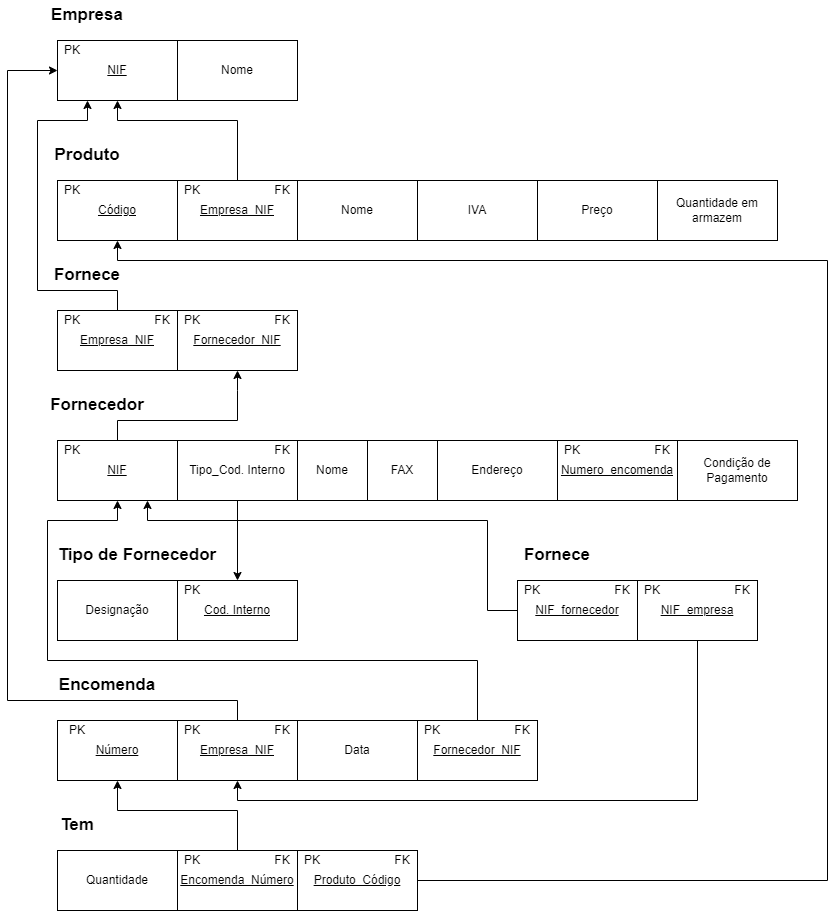

The diagram above was exported from draw.io. Its source (the exported page's mxGraphModel, read from the mxfile embedded in the PNG):
<mxGraphModel dx="734" dy="880" grid="1" gridSize="10" guides="1" tooltips="1" connect="1" arrows="1" fold="1" page="1" pageScale="1" pageWidth="850" pageHeight="1100" math="0" shadow="0">
  <root>
    <mxCell id="0" />
    <mxCell id="1" parent="0" />
    <mxCell id="gYfxAdjZzy2686fwl5_t-1" value="&lt;u&gt;Código&lt;/u&gt;" style="rounded=0;whiteSpace=wrap;html=1;" parent="1" vertex="1">
      <mxGeometry x="80" y="200" width="120" height="60" as="geometry" />
    </mxCell>
    <mxCell id="gYfxAdjZzy2686fwl5_t-2" value="IVA" style="rounded=0;whiteSpace=wrap;html=1;" parent="1" vertex="1">
      <mxGeometry x="440" y="200" width="120" height="60" as="geometry" />
    </mxCell>
    <mxCell id="gYfxAdjZzy2686fwl5_t-3" value="Nome" style="rounded=0;whiteSpace=wrap;html=1;" parent="1" vertex="1">
      <mxGeometry x="320" y="200" width="120" height="60" as="geometry" />
    </mxCell>
    <mxCell id="gYfxAdjZzy2686fwl5_t-4" value="Produto" style="text;html=1;strokeColor=none;fillColor=none;align=center;verticalAlign=middle;whiteSpace=wrap;rounded=0;fontStyle=1;fontSize=17;" parent="1" vertex="1">
      <mxGeometry x="80" y="160" width="60" height="30" as="geometry" />
    </mxCell>
    <mxCell id="gYfxAdjZzy2686fwl5_t-6" value="&lt;u&gt;NIF&lt;/u&gt;" style="rounded=0;whiteSpace=wrap;html=1;" parent="1" vertex="1">
      <mxGeometry x="80" y="60" width="120" height="60" as="geometry" />
    </mxCell>
    <mxCell id="gYfxAdjZzy2686fwl5_t-7" value="Nome" style="rounded=0;whiteSpace=wrap;html=1;" parent="1" vertex="1">
      <mxGeometry x="200" y="60" width="120" height="60" as="geometry" />
    </mxCell>
    <mxCell id="gYfxAdjZzy2686fwl5_t-9" value="Empresa" style="text;html=1;strokeColor=none;fillColor=none;align=center;verticalAlign=middle;whiteSpace=wrap;rounded=0;fontStyle=1;fontSize=17;" parent="1" vertex="1">
      <mxGeometry x="80" y="20" width="60" height="30" as="geometry" />
    </mxCell>
    <mxCell id="gYfxAdjZzy2686fwl5_t-10" value="&lt;u&gt;Empresa_NIF&lt;/u&gt;" style="rounded=0;whiteSpace=wrap;html=1;" parent="1" vertex="1">
      <mxGeometry x="200" y="200" width="120" height="60" as="geometry" />
    </mxCell>
    <mxCell id="gYfxAdjZzy2686fwl5_t-12" value="Preço" style="rounded=0;whiteSpace=wrap;html=1;" parent="1" vertex="1">
      <mxGeometry x="560" y="200" width="120" height="60" as="geometry" />
    </mxCell>
    <mxCell id="gYfxAdjZzy2686fwl5_t-13" value="Quantidade em armazem" style="rounded=0;whiteSpace=wrap;html=1;" parent="1" vertex="1">
      <mxGeometry x="680" y="200" width="120" height="60" as="geometry" />
    </mxCell>
    <mxCell id="gYfxAdjZzy2686fwl5_t-15" value="&lt;u&gt;Número&lt;/u&gt;" style="rounded=0;whiteSpace=wrap;html=1;" parent="1" vertex="1">
      <mxGeometry x="80" y="740" width="120" height="60" as="geometry" />
    </mxCell>
    <mxCell id="gYfxAdjZzy2686fwl5_t-16" value="Data" style="rounded=0;whiteSpace=wrap;html=1;" parent="1" vertex="1">
      <mxGeometry x="320" y="740" width="120" height="60" as="geometry" />
    </mxCell>
    <mxCell id="gYfxAdjZzy2686fwl5_t-17" value="Encomenda" style="text;html=1;strokeColor=none;fillColor=none;align=center;verticalAlign=middle;whiteSpace=wrap;rounded=0;fontStyle=1;fontSize=17;" parent="1" vertex="1">
      <mxGeometry x="90" y="690" width="80" height="30" as="geometry" />
    </mxCell>
    <mxCell id="gYfxAdjZzy2686fwl5_t-20" value="&lt;u&gt;NIF&lt;/u&gt;" style="rounded=0;whiteSpace=wrap;html=1;" parent="1" vertex="1">
      <mxGeometry x="80" y="460" width="120" height="60" as="geometry" />
    </mxCell>
    <mxCell id="gYfxAdjZzy2686fwl5_t-21" value="Endereço" style="rounded=0;whiteSpace=wrap;html=1;" parent="1" vertex="1">
      <mxGeometry x="460" y="460" width="120" height="60" as="geometry" />
    </mxCell>
    <mxCell id="gYfxAdjZzy2686fwl5_t-22" value="FAX" style="rounded=0;whiteSpace=wrap;html=1;" parent="1" vertex="1">
      <mxGeometry x="390" y="460" width="70" height="60" as="geometry" />
    </mxCell>
    <mxCell id="gYfxAdjZzy2686fwl5_t-23" value="Fornecedor" style="text;html=1;strokeColor=none;fillColor=none;align=center;verticalAlign=middle;whiteSpace=wrap;rounded=0;fontStyle=1;fontSize=17;" parent="1" vertex="1">
      <mxGeometry x="90" y="410" width="60" height="30" as="geometry" />
    </mxCell>
    <mxCell id="gYfxAdjZzy2686fwl5_t-24" value="Nome" style="rounded=0;whiteSpace=wrap;html=1;" parent="1" vertex="1">
      <mxGeometry x="320" y="460" width="70" height="60" as="geometry" />
    </mxCell>
    <mxCell id="gYfxAdjZzy2686fwl5_t-25" value="Condição de Pagamento" style="rounded=0;whiteSpace=wrap;html=1;" parent="1" vertex="1">
      <mxGeometry x="700" y="460" width="120" height="60" as="geometry" />
    </mxCell>
    <mxCell id="gYfxAdjZzy2686fwl5_t-33" value="&lt;u&gt;Cod. Interno&lt;/u&gt;" style="rounded=0;whiteSpace=wrap;html=1;" parent="1" vertex="1">
      <mxGeometry x="200" y="600" width="120" height="60" as="geometry" />
    </mxCell>
    <mxCell id="gYfxAdjZzy2686fwl5_t-36" value="Tipo de Fornecedor" style="text;html=1;strokeColor=none;fillColor=none;align=center;verticalAlign=middle;whiteSpace=wrap;rounded=0;fontStyle=1;fontSize=17;" parent="1" vertex="1">
      <mxGeometry x="70" y="560" width="180" height="30" as="geometry" />
    </mxCell>
    <mxCell id="gYfxAdjZzy2686fwl5_t-37" value="Designação" style="rounded=0;whiteSpace=wrap;html=1;" parent="1" vertex="1">
      <mxGeometry x="80" y="600" width="120" height="60" as="geometry" />
    </mxCell>
    <mxCell id="gYfxAdjZzy2686fwl5_t-40" value="&lt;u&gt;Empresa_NIF&lt;/u&gt;" style="rounded=0;whiteSpace=wrap;html=1;" parent="1" vertex="1">
      <mxGeometry x="80" y="330" width="120" height="60" as="geometry" />
    </mxCell>
    <mxCell id="gYfxAdjZzy2686fwl5_t-41" value="&lt;u&gt;Fornecedor_NIF&lt;/u&gt;" style="rounded=0;whiteSpace=wrap;html=1;" parent="1" vertex="1">
      <mxGeometry x="200" y="330" width="120" height="60" as="geometry" />
    </mxCell>
    <mxCell id="gYfxAdjZzy2686fwl5_t-42" value="Fornece" style="text;html=1;strokeColor=none;fillColor=none;align=center;verticalAlign=middle;whiteSpace=wrap;rounded=0;fontStyle=1;fontSize=17;" parent="1" vertex="1">
      <mxGeometry x="80" y="280" width="60" height="30" as="geometry" />
    </mxCell>
    <mxCell id="gYfxAdjZzy2686fwl5_t-53" value="Tipo_Cod. Interno" style="rounded=0;whiteSpace=wrap;html=1;" parent="1" vertex="1">
      <mxGeometry x="200" y="460" width="120" height="60" as="geometry" />
    </mxCell>
    <mxCell id="gYfxAdjZzy2686fwl5_t-55" value="&lt;u&gt;Fornecedor_NIF&lt;/u&gt;" style="rounded=0;whiteSpace=wrap;html=1;" parent="1" vertex="1">
      <mxGeometry x="440" y="740" width="120" height="60" as="geometry" />
    </mxCell>
    <mxCell id="gYfxAdjZzy2686fwl5_t-56" value="&lt;u&gt;Empresa_NIF&lt;/u&gt;" style="rounded=0;whiteSpace=wrap;html=1;" parent="1" vertex="1">
      <mxGeometry x="200" y="740" width="120" height="60" as="geometry" />
    </mxCell>
    <mxCell id="gYfxAdjZzy2686fwl5_t-59" value="Quantidade" style="rounded=0;whiteSpace=wrap;html=1;" parent="1" vertex="1">
      <mxGeometry x="80" y="870" width="120" height="60" as="geometry" />
    </mxCell>
    <mxCell id="gYfxAdjZzy2686fwl5_t-61" value="Tem" style="text;html=1;strokeColor=none;fillColor=none;align=center;verticalAlign=middle;whiteSpace=wrap;rounded=0;fontStyle=1;fontSize=17;" parent="1" vertex="1">
      <mxGeometry x="60" y="830" width="80" height="30" as="geometry" />
    </mxCell>
    <mxCell id="gYfxAdjZzy2686fwl5_t-62" value="&lt;u&gt;Produto_Código&lt;/u&gt;" style="rounded=0;whiteSpace=wrap;html=1;" parent="1" vertex="1">
      <mxGeometry x="320" y="870" width="120" height="60" as="geometry" />
    </mxCell>
    <mxCell id="gYfxAdjZzy2686fwl5_t-63" value="&lt;u&gt;Encomenda_Número&lt;/u&gt;" style="rounded=0;whiteSpace=wrap;html=1;" parent="1" vertex="1">
      <mxGeometry x="200" y="870" width="120" height="60" as="geometry" />
    </mxCell>
    <mxCell id="gYfxAdjZzy2686fwl5_t-81" value="&lt;u&gt;Numero_encomenda&lt;/u&gt;" style="rounded=0;whiteSpace=wrap;html=1;" parent="1" vertex="1">
      <mxGeometry x="580" y="460" width="120" height="60" as="geometry" />
    </mxCell>
    <mxCell id="R3dNH66b4qSO5ilORrU0-1" value="PK" style="text;html=1;strokeColor=none;fillColor=none;align=center;verticalAlign=middle;whiteSpace=wrap;rounded=0;" vertex="1" parent="1">
      <mxGeometry x="190" y="600" width="50" height="20" as="geometry" />
    </mxCell>
    <mxCell id="R3dNH66b4qSO5ilORrU0-4" value="FK" style="text;html=1;strokeColor=none;fillColor=none;align=center;verticalAlign=middle;whiteSpace=wrap;rounded=0;" vertex="1" parent="1">
      <mxGeometry x="520" y="740" width="50" height="20" as="geometry" />
    </mxCell>
    <mxCell id="R3dNH66b4qSO5ilORrU0-5" value="PK" style="text;html=1;strokeColor=none;fillColor=none;align=center;verticalAlign=middle;whiteSpace=wrap;rounded=0;" vertex="1" parent="1">
      <mxGeometry x="430" y="740" width="50" height="20" as="geometry" />
    </mxCell>
    <mxCell id="R3dNH66b4qSO5ilORrU0-6" value="FK" style="text;html=1;strokeColor=none;fillColor=none;align=center;verticalAlign=middle;whiteSpace=wrap;rounded=0;" vertex="1" parent="1">
      <mxGeometry x="660" y="460" width="50" height="20" as="geometry" />
    </mxCell>
    <mxCell id="R3dNH66b4qSO5ilORrU0-7" value="PK" style="text;html=1;strokeColor=none;fillColor=none;align=center;verticalAlign=middle;whiteSpace=wrap;rounded=0;" vertex="1" parent="1">
      <mxGeometry x="570" y="460" width="50" height="20" as="geometry" />
    </mxCell>
    <mxCell id="R3dNH66b4qSO5ilORrU0-10" value="PK" style="text;html=1;strokeColor=none;fillColor=none;align=center;verticalAlign=middle;whiteSpace=wrap;rounded=0;" vertex="1" parent="1">
      <mxGeometry x="70" y="460" width="50" height="20" as="geometry" />
    </mxCell>
    <mxCell id="R3dNH66b4qSO5ilORrU0-11" value="Fornece" style="text;html=1;strokeColor=none;fillColor=none;align=center;verticalAlign=middle;whiteSpace=wrap;rounded=0;fontStyle=1;fontSize=17;" vertex="1" parent="1">
      <mxGeometry x="540" y="560" width="80" height="30" as="geometry" />
    </mxCell>
    <mxCell id="R3dNH66b4qSO5ilORrU0-12" value="&lt;u&gt;NIF_fornecedor&lt;/u&gt;" style="rounded=0;whiteSpace=wrap;html=1;" vertex="1" parent="1">
      <mxGeometry x="540" y="600" width="120" height="60" as="geometry" />
    </mxCell>
    <mxCell id="R3dNH66b4qSO5ilORrU0-14" value="&lt;u&gt;NIF_empresa&lt;/u&gt;" style="rounded=0;whiteSpace=wrap;html=1;" vertex="1" parent="1">
      <mxGeometry x="660" y="600" width="120" height="60" as="geometry" />
    </mxCell>
    <mxCell id="R3dNH66b4qSO5ilORrU0-15" value="" style="endArrow=classic;html=1;rounded=0;fontSize=17;exitX=0.5;exitY=0;exitDx=0;exitDy=0;entryX=0.5;entryY=1;entryDx=0;entryDy=0;" edge="1" parent="1" source="gYfxAdjZzy2686fwl5_t-10" target="gYfxAdjZzy2686fwl5_t-6">
      <mxGeometry width="50" height="50" relative="1" as="geometry">
        <mxPoint x="340" y="300" as="sourcePoint" />
        <mxPoint x="390" y="250" as="targetPoint" />
        <Array as="points">
          <mxPoint x="260" y="140" />
          <mxPoint x="140" y="140" />
        </Array>
      </mxGeometry>
    </mxCell>
    <mxCell id="R3dNH66b4qSO5ilORrU0-16" value="PK" style="text;html=1;strokeColor=none;fillColor=none;align=center;verticalAlign=middle;whiteSpace=wrap;rounded=0;" vertex="1" parent="1">
      <mxGeometry x="70" y="200" width="50" height="20" as="geometry" />
    </mxCell>
    <mxCell id="R3dNH66b4qSO5ilORrU0-17" value="FK" style="text;html=1;strokeColor=none;fillColor=none;align=center;verticalAlign=middle;whiteSpace=wrap;rounded=0;" vertex="1" parent="1">
      <mxGeometry x="280" y="200" width="50" height="20" as="geometry" />
    </mxCell>
    <mxCell id="R3dNH66b4qSO5ilORrU0-18" value="PK" style="text;html=1;strokeColor=none;fillColor=none;align=center;verticalAlign=middle;whiteSpace=wrap;rounded=0;" vertex="1" parent="1">
      <mxGeometry x="190" y="200" width="50" height="20" as="geometry" />
    </mxCell>
    <mxCell id="R3dNH66b4qSO5ilORrU0-23" value="" style="endArrow=classic;html=1;rounded=0;fontSize=17;exitX=0.5;exitY=0;exitDx=0;exitDy=0;entryX=0.25;entryY=1;entryDx=0;entryDy=0;" edge="1" parent="1" source="gYfxAdjZzy2686fwl5_t-40" target="gYfxAdjZzy2686fwl5_t-6">
      <mxGeometry width="50" height="50" relative="1" as="geometry">
        <mxPoint x="340" y="300" as="sourcePoint" />
        <mxPoint x="390" y="250" as="targetPoint" />
        <Array as="points">
          <mxPoint x="140" y="310" />
          <mxPoint x="60" y="310" />
          <mxPoint x="60" y="140" />
          <mxPoint x="110" y="140" />
        </Array>
      </mxGeometry>
    </mxCell>
    <mxCell id="R3dNH66b4qSO5ilORrU0-24" value="FK" style="text;html=1;strokeColor=none;fillColor=none;align=center;verticalAlign=middle;whiteSpace=wrap;rounded=0;" vertex="1" parent="1">
      <mxGeometry x="160" y="330" width="50" height="20" as="geometry" />
    </mxCell>
    <mxCell id="R3dNH66b4qSO5ilORrU0-25" value="PK" style="text;html=1;strokeColor=none;fillColor=none;align=center;verticalAlign=middle;whiteSpace=wrap;rounded=0;" vertex="1" parent="1">
      <mxGeometry x="70" y="330" width="50" height="20" as="geometry" />
    </mxCell>
    <mxCell id="R3dNH66b4qSO5ilORrU0-26" value="FK" style="text;html=1;strokeColor=none;fillColor=none;align=center;verticalAlign=middle;whiteSpace=wrap;rounded=0;" vertex="1" parent="1">
      <mxGeometry x="280" y="330" width="50" height="20" as="geometry" />
    </mxCell>
    <mxCell id="R3dNH66b4qSO5ilORrU0-27" value="PK" style="text;html=1;strokeColor=none;fillColor=none;align=center;verticalAlign=middle;whiteSpace=wrap;rounded=0;" vertex="1" parent="1">
      <mxGeometry x="190" y="330" width="50" height="20" as="geometry" />
    </mxCell>
    <mxCell id="R3dNH66b4qSO5ilORrU0-28" value="" style="endArrow=classic;html=1;rounded=0;fontSize=17;exitX=0.5;exitY=0;exitDx=0;exitDy=0;entryX=0.5;entryY=1;entryDx=0;entryDy=0;" edge="1" parent="1" source="gYfxAdjZzy2686fwl5_t-20" target="gYfxAdjZzy2686fwl5_t-41">
      <mxGeometry width="50" height="50" relative="1" as="geometry">
        <mxPoint x="340" y="410" as="sourcePoint" />
        <mxPoint x="390" y="360" as="targetPoint" />
        <Array as="points">
          <mxPoint x="140" y="440" />
          <mxPoint x="260" y="440" />
          <mxPoint x="260" y="410" />
        </Array>
      </mxGeometry>
    </mxCell>
    <mxCell id="R3dNH66b4qSO5ilORrU0-30" value="FK" style="text;html=1;strokeColor=none;fillColor=none;align=center;verticalAlign=middle;whiteSpace=wrap;rounded=0;" vertex="1" parent="1">
      <mxGeometry x="280" y="460" width="50" height="20" as="geometry" />
    </mxCell>
    <mxCell id="R3dNH66b4qSO5ilORrU0-32" value="" style="endArrow=classic;html=1;rounded=0;fontSize=17;exitX=0.5;exitY=1;exitDx=0;exitDy=0;entryX=0.5;entryY=0;entryDx=0;entryDy=0;" edge="1" parent="1" source="gYfxAdjZzy2686fwl5_t-53" target="gYfxAdjZzy2686fwl5_t-33">
      <mxGeometry width="50" height="50" relative="1" as="geometry">
        <mxPoint x="340" y="530" as="sourcePoint" />
        <mxPoint x="390" y="480" as="targetPoint" />
      </mxGeometry>
    </mxCell>
    <mxCell id="R3dNH66b4qSO5ilORrU0-33" value="FK" style="text;html=1;strokeColor=none;fillColor=none;align=center;verticalAlign=middle;whiteSpace=wrap;rounded=0;" vertex="1" parent="1">
      <mxGeometry x="280" y="740" width="50" height="20" as="geometry" />
    </mxCell>
    <mxCell id="R3dNH66b4qSO5ilORrU0-34" value="PK" style="text;html=1;strokeColor=none;fillColor=none;align=center;verticalAlign=middle;whiteSpace=wrap;rounded=0;" vertex="1" parent="1">
      <mxGeometry x="190" y="740" width="50" height="20" as="geometry" />
    </mxCell>
    <mxCell id="R3dNH66b4qSO5ilORrU0-35" value="PK" style="text;html=1;strokeColor=none;fillColor=none;align=center;verticalAlign=middle;whiteSpace=wrap;rounded=0;" vertex="1" parent="1">
      <mxGeometry x="75" y="740" width="50" height="20" as="geometry" />
    </mxCell>
    <mxCell id="R3dNH66b4qSO5ilORrU0-37" value="" style="endArrow=classic;html=1;rounded=0;fontSize=17;exitX=0.5;exitY=0;exitDx=0;exitDy=0;entryX=0.5;entryY=1;entryDx=0;entryDy=0;" edge="1" parent="1" source="gYfxAdjZzy2686fwl5_t-55" target="gYfxAdjZzy2686fwl5_t-20">
      <mxGeometry width="50" height="50" relative="1" as="geometry">
        <mxPoint x="290" y="410" as="sourcePoint" />
        <mxPoint x="340" y="360" as="targetPoint" />
        <Array as="points">
          <mxPoint x="500" y="680" />
          <mxPoint x="70" y="680" />
          <mxPoint x="70" y="540" />
          <mxPoint x="140" y="540" />
        </Array>
      </mxGeometry>
    </mxCell>
    <mxCell id="R3dNH66b4qSO5ilORrU0-38" value="" style="endArrow=classic;html=1;rounded=0;fontSize=17;exitX=0.5;exitY=0;exitDx=0;exitDy=0;entryX=0;entryY=0.5;entryDx=0;entryDy=0;" edge="1" parent="1" source="gYfxAdjZzy2686fwl5_t-56" target="gYfxAdjZzy2686fwl5_t-6">
      <mxGeometry width="50" height="50" relative="1" as="geometry">
        <mxPoint x="290" y="410" as="sourcePoint" />
        <mxPoint x="340" y="360" as="targetPoint" />
        <Array as="points">
          <mxPoint x="260" y="720" />
          <mxPoint x="30" y="720" />
          <mxPoint x="30" y="90" />
        </Array>
      </mxGeometry>
    </mxCell>
    <mxCell id="R3dNH66b4qSO5ilORrU0-39" value="PK" style="text;html=1;strokeColor=none;fillColor=none;align=center;verticalAlign=middle;whiteSpace=wrap;rounded=0;" vertex="1" parent="1">
      <mxGeometry x="70" y="60" width="50" height="20" as="geometry" />
    </mxCell>
    <mxCell id="R3dNH66b4qSO5ilORrU0-40" value="" style="endArrow=classic;html=1;rounded=0;fontSize=17;exitX=0.5;exitY=0;exitDx=0;exitDy=0;entryX=0.5;entryY=1;entryDx=0;entryDy=0;" edge="1" parent="1" source="gYfxAdjZzy2686fwl5_t-63" target="gYfxAdjZzy2686fwl5_t-15">
      <mxGeometry width="50" height="50" relative="1" as="geometry">
        <mxPoint x="290" y="650" as="sourcePoint" />
        <mxPoint x="340" y="600" as="targetPoint" />
        <Array as="points">
          <mxPoint x="260" y="830" />
          <mxPoint x="140" y="830" />
        </Array>
      </mxGeometry>
    </mxCell>
    <mxCell id="R3dNH66b4qSO5ilORrU0-42" value="FK" style="text;html=1;strokeColor=none;fillColor=none;align=center;verticalAlign=middle;whiteSpace=wrap;rounded=0;" vertex="1" parent="1">
      <mxGeometry x="280" y="870" width="50" height="20" as="geometry" />
    </mxCell>
    <mxCell id="R3dNH66b4qSO5ilORrU0-43" value="PK" style="text;html=1;strokeColor=none;fillColor=none;align=center;verticalAlign=middle;whiteSpace=wrap;rounded=0;" vertex="1" parent="1">
      <mxGeometry x="190" y="870" width="50" height="20" as="geometry" />
    </mxCell>
    <mxCell id="R3dNH66b4qSO5ilORrU0-44" value="FK" style="text;html=1;strokeColor=none;fillColor=none;align=center;verticalAlign=middle;whiteSpace=wrap;rounded=0;" vertex="1" parent="1">
      <mxGeometry x="400" y="870" width="50" height="20" as="geometry" />
    </mxCell>
    <mxCell id="R3dNH66b4qSO5ilORrU0-45" value="PK" style="text;html=1;strokeColor=none;fillColor=none;align=center;verticalAlign=middle;whiteSpace=wrap;rounded=0;" vertex="1" parent="1">
      <mxGeometry x="310" y="870" width="50" height="20" as="geometry" />
    </mxCell>
    <mxCell id="R3dNH66b4qSO5ilORrU0-46" value="" style="endArrow=classic;html=1;rounded=0;fontSize=17;exitX=1;exitY=0.5;exitDx=0;exitDy=0;entryX=0.5;entryY=1;entryDx=0;entryDy=0;" edge="1" parent="1" source="gYfxAdjZzy2686fwl5_t-62" target="gYfxAdjZzy2686fwl5_t-1">
      <mxGeometry width="50" height="50" relative="1" as="geometry">
        <mxPoint x="360" y="650" as="sourcePoint" />
        <mxPoint x="410" y="600" as="targetPoint" />
        <Array as="points">
          <mxPoint x="850" y="900" />
          <mxPoint x="850" y="280" />
          <mxPoint x="140" y="280" />
        </Array>
      </mxGeometry>
    </mxCell>
    <mxCell id="R3dNH66b4qSO5ilORrU0-47" value="" style="endArrow=classic;html=1;rounded=0;fontSize=17;exitX=0.5;exitY=1;exitDx=0;exitDy=0;entryX=0.5;entryY=1;entryDx=0;entryDy=0;" edge="1" parent="1" source="R3dNH66b4qSO5ilORrU0-14" target="gYfxAdjZzy2686fwl5_t-56">
      <mxGeometry width="50" height="50" relative="1" as="geometry">
        <mxPoint x="440" y="650" as="sourcePoint" />
        <mxPoint x="490" y="600" as="targetPoint" />
        <Array as="points">
          <mxPoint x="720" y="820" />
          <mxPoint x="260" y="820" />
        </Array>
      </mxGeometry>
    </mxCell>
    <mxCell id="R3dNH66b4qSO5ilORrU0-48" value="FK" style="text;html=1;strokeColor=none;fillColor=none;align=center;verticalAlign=middle;whiteSpace=wrap;rounded=0;" vertex="1" parent="1">
      <mxGeometry x="740" y="600" width="50" height="20" as="geometry" />
    </mxCell>
    <mxCell id="R3dNH66b4qSO5ilORrU0-49" value="PK" style="text;html=1;strokeColor=none;fillColor=none;align=center;verticalAlign=middle;whiteSpace=wrap;rounded=0;" vertex="1" parent="1">
      <mxGeometry x="650" y="600" width="50" height="20" as="geometry" />
    </mxCell>
    <mxCell id="R3dNH66b4qSO5ilORrU0-50" value="FK" style="text;html=1;strokeColor=none;fillColor=none;align=center;verticalAlign=middle;whiteSpace=wrap;rounded=0;" vertex="1" parent="1">
      <mxGeometry x="620" y="600" width="50" height="20" as="geometry" />
    </mxCell>
    <mxCell id="R3dNH66b4qSO5ilORrU0-51" value="PK" style="text;html=1;strokeColor=none;fillColor=none;align=center;verticalAlign=middle;whiteSpace=wrap;rounded=0;" vertex="1" parent="1">
      <mxGeometry x="530" y="600" width="50" height="20" as="geometry" />
    </mxCell>
    <mxCell id="R3dNH66b4qSO5ilORrU0-52" value="" style="endArrow=classic;html=1;rounded=0;fontSize=17;exitX=0;exitY=0.5;exitDx=0;exitDy=0;entryX=0.75;entryY=1;entryDx=0;entryDy=0;" edge="1" parent="1" source="R3dNH66b4qSO5ilORrU0-12" target="gYfxAdjZzy2686fwl5_t-20">
      <mxGeometry width="50" height="50" relative="1" as="geometry">
        <mxPoint x="310" y="650" as="sourcePoint" />
        <mxPoint x="360" y="600" as="targetPoint" />
        <Array as="points">
          <mxPoint x="510" y="630" />
          <mxPoint x="510" y="540" />
          <mxPoint x="170" y="540" />
        </Array>
      </mxGeometry>
    </mxCell>
  </root>
</mxGraphModel>